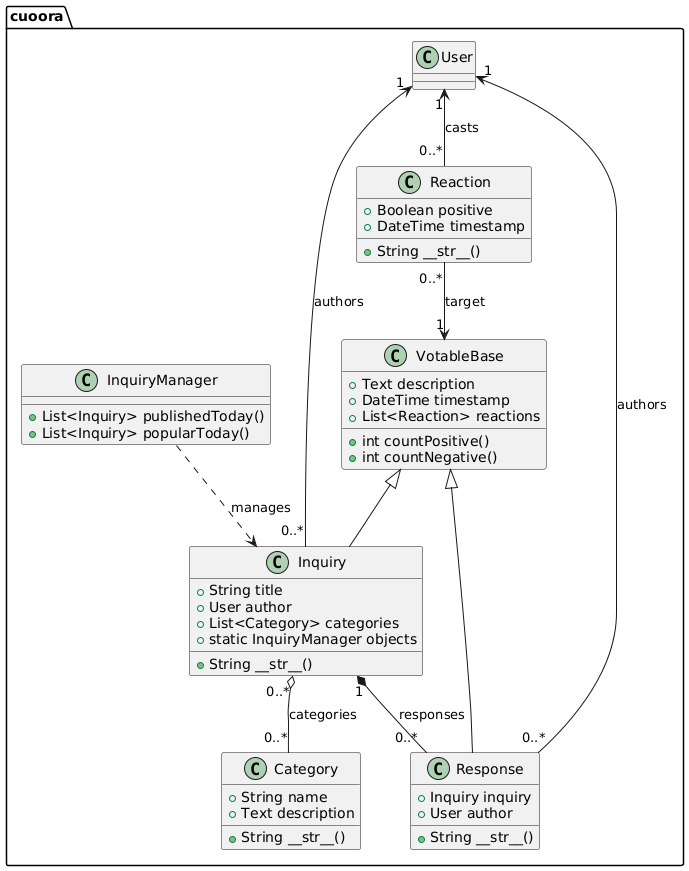

The diagram above was rendered by PlantUML. Its source (embedded in the PNG):
@startuml
' Paquete de la app cuoora
package "cuoora" {
  class User

  class Reaction {
    + Boolean positive
    + DateTime timestamp
    + String __str__()
  }

  class VotableBase {
    + Text description
    + DateTime timestamp
    + List<Reaction> reactions
    + int countPositive()
    + int countNegative()
  }

  class InquiryManager {
    + List<Inquiry> publishedToday()
    + List<Inquiry> popularToday()
  }

  class Inquiry {
    + String title
    + User author
    + List<Category> categories
    + String __str__()
    + static InquiryManager objects
  }

  class Response {
    + Inquiry inquiry
    + User author
    + String __str__()
  }

  class Category {
    + String name
    + Text description
    + String __str__()
  }
}

' Herencia
VotableBase <|-- Inquiry
VotableBase <|-- Response

' Composiciones/Asociaciones
Inquiry "1" *-- "0..*" Response     : responses
Inquiry "0..*" o-- "0..*" Category : categories
Reaction "0..*" --> "1" VotableBase : target
InquiryManager ..> Inquiry         : manages

' Relaciones con User
User "1" <-- "0..*" Inquiry  : authors
User "1" <-- "0..*" Response : authors
User "1" <-- "0..*" Reaction : casts
@enduml